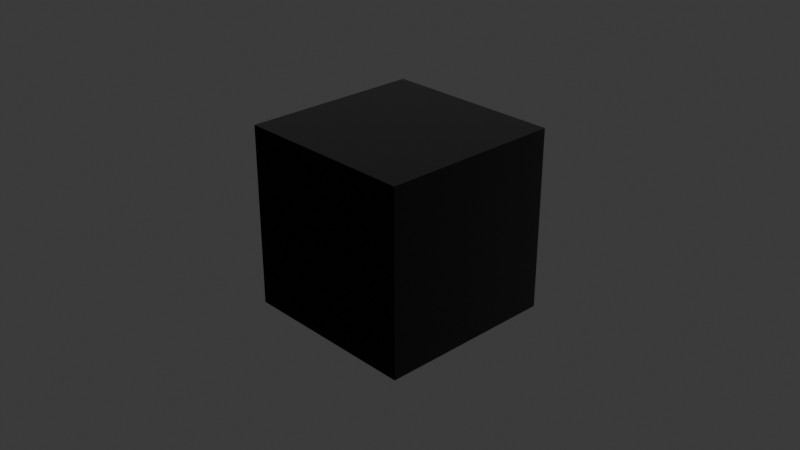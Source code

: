 # Source: shaders_new.blend  (saved by Blender 4.2.66; exported with 4.5.12 LTS)
import bpy
from mathutils import Matrix  # noqa: F401  (used for matrix-valued properties, if any)

bpy.ops.wm.read_factory_settings(use_empty=True)
scene = bpy.context.scene
scene.name = 'Scene'

# ---- collections
col_collection = bpy.data.collections.new('Collection'); scene.collection.children.link(col_collection)

# ---- images (referenced by path relative to the original .blend; pixels are not part of the script)
import os
ASSET_DIR = os.environ.get("B2B_ASSET_DIR", "")  # directory of the original .blend (textures are referenced by path, not embedded)
HERE = os.path.dirname(os.path.abspath(__file__))  # packed textures are extracted next to this script under _unpacked/

def load_image(name, relpath, width, height, colorspace="sRGB"):
    """Load a texture the original file referenced (path relative to the .blend, or extracted next to this script)."""
    p = next((c for c in (os.path.join(HERE, relpath), os.path.join(ASSET_DIR, relpath)) if relpath and os.path.exists(c)), "")
    if p:
        img = bpy.data.images.load(p, check_existing=True)
        img.name = name
    else:  # same state as the original file: an image datablock whose file is absent (Cycles renders it pink)
        img = bpy.data.images.new(name, width, height)
        img.source = "FILE"
        img.filepath = "//" + (relpath or name)
    img.colorspace_settings.name = colorspace
    return img
img_meddle_placeholder = load_image('meddle_placeholder', '', 1024, 1024, 'Non-Color')

# ---- materials (node trees are filled in below, after node groups)
mat_meddle_skin_shpk = bpy.data.materials.new('meddle skin.shpk')
mat_meddle_skin_shpk.alpha_threshold = 0.0
mat_meddle_skin_shpk.use_transparent_shadow = False
mat_meddle_skin_shpk.roughness = 0.5
mat_meddle_skin_shpk.line_color = (0.0, 0.0, 0.0, 1.0)

# ---- node groups
ng_normal_fix = bpy.data.node_groups.new('Normal_Fix', 'ShaderNodeTree')
_s = ng_normal_fix.interface.new_socket(name='Red', in_out='OUTPUT', socket_type='NodeSocketFloat')
_s = ng_normal_fix.interface.new_socket(name='Green', in_out='OUTPUT', socket_type='NodeSocketFloat')
_s = ng_normal_fix.interface.new_socket(name='Blue', in_out='OUTPUT', socket_type='NodeSocketFloat')
_s = ng_normal_fix.interface.new_socket(name='Normal', in_out='OUTPUT', socket_type='NodeSocketVector')
_s = ng_normal_fix.interface.new_socket(name='Color', in_out='INPUT', socket_type='NodeSocketColor')
_s.default_value = (0.8, 0.8, 0.8, 1.0)
_N = ng_normal_fix.nodes; _L = ng_normal_fix.links
n0 = _N.new('NodeGroupOutput'); n0.name = 'Group Output'; n0.location = (433, 7)
n1 = _N.new('NodeGroupInput'); n1.name = 'Group Input'; n1.location = (-445, 0)
n2 = _N.new('ShaderNodeSeparateColor'); n2.name = 'Separate Color'; n2.location = (-245, -30)
n3 = _N.new('ShaderNodeCombineColor'); n3.name = 'Combine Color'; n3.location = (-26, 98)
n3.inputs[2].default_value = 1.0
n4 = _N.new('ShaderNodeNormalMap'); n4.name = 'Normal Map'; n4.location = (206, -167)
_L.new(n2.outputs[1], n3.inputs[1])
_L.new(n3.outputs[0], n4.inputs[1])
_L.new(n2.outputs[0], n3.inputs[0])
_L.new(n1.outputs[0], n2.inputs[0])
_L.new(n2.outputs[2], n0.inputs[2])
_L.new(n4.outputs[0], n0.inputs[3])
_L.new(n2.outputs[0], n0.inputs[0])
_L.new(n2.outputs[1], n0.inputs[1])
n0.is_active_output = True
ng_meddle_skin_shpk = bpy.data.node_groups.new('meddle skin.shpk', 'ShaderNodeTree')
_s = ng_meddle_skin_shpk.interface.new_socket(name='Base Color', in_out='OUTPUT', socket_type='NodeSocketColor')
_s.default_value = (0.8, 0.8, 0.8, 1.0)
_s = ng_meddle_skin_shpk.interface.new_socket(name='Roughness', in_out='OUTPUT', socket_type='NodeSocketFloat')
_s = ng_meddle_skin_shpk.interface.new_socket(name='IOR', in_out='OUTPUT', socket_type='NodeSocketFloat')
_s.default_value = 1.2
_s.min_value = 0.0
_s.max_value = 10.0
_s = ng_meddle_skin_shpk.interface.new_socket(name='Alpha', in_out='OUTPUT', socket_type='NodeSocketFloat')
_s.min_value = 0.0
_s.max_value = 1.0
_s = ng_meddle_skin_shpk.interface.new_socket(name='Normal', in_out='OUTPUT', socket_type='NodeSocketVector')
_s = ng_meddle_skin_shpk.interface.new_socket(name='Subsurface Weight', in_out='OUTPUT', socket_type='NodeSocketFloat')
_s.default_value = 0.2
_s.min_value = 0.0
_s.max_value = 1.0
_s = ng_meddle_skin_shpk.interface.new_socket(name='Subsurface Radius', in_out='OUTPUT', socket_type='NodeSocketVector')
_s.default_value = (0.4, 0.2, 0.1)
_s.min_value = 0.0
_s.max_value = 10.0
_s = ng_meddle_skin_shpk.interface.new_socket(name='Subsurface Scale', in_out='OUTPUT', socket_type='NodeSocketFloat')
_s = ng_meddle_skin_shpk.interface.new_socket(name='Subsurface Anisotropy', in_out='OUTPUT', socket_type='NodeSocketFloat')
_s.default_value = 0.8
_s.min_value = 0.0
_s.max_value = 1.0
_s = ng_meddle_skin_shpk.interface.new_socket(name='Specular IOR Level', in_out='OUTPUT', socket_type='NodeSocketFloat')
_s = ng_meddle_skin_shpk.interface.new_socket(name='Emission Color', in_out='OUTPUT', socket_type='NodeSocketColor')
_s.default_value = (1.0, 1.0, 1.0, 1.0)
_s = ng_meddle_skin_shpk.interface.new_socket(name='Emission Strength', in_out='OUTPUT', socket_type='NodeSocketFloat')
_s.min_value = 0.0
_s.max_value = 1.0
_s = ng_meddle_skin_shpk.interface.new_socket(name='g_DiffuseColor', in_out='INPUT', socket_type='NodeSocketColor')
_s.default_value = (1.0, 1.0, 1.0, 1.0)
_s = ng_meddle_skin_shpk.interface.new_socket(name='g_SamplerDiffuse', in_out='INPUT', socket_type='NodeSocketColor')
_s = ng_meddle_skin_shpk.interface.new_socket(name='g_SamplerDiffuse_alpha', in_out='INPUT', socket_type='NodeSocketFloat')
_s.min_value = 0.0
_s.max_value = 1.0
_s = ng_meddle_skin_shpk.interface.new_socket(name='g_SamplerNormal', in_out='INPUT', socket_type='NodeSocketColor')
_s = ng_meddle_skin_shpk.interface.new_socket(name='g_SamplerNormal_alpha', in_out='INPUT', socket_type='NodeSocketFloat')
_s.min_value = 0.0
_s.max_value = 1.0
_s = ng_meddle_skin_shpk.interface.new_socket(name='g_SamplerMask', in_out='INPUT', socket_type='NodeSocketColor')
_s = ng_meddle_skin_shpk.interface.new_socket(name='g_SamplerMask_alpha', in_out='INPUT', socket_type='NodeSocketFloat')
_s.min_value = 0.0
_s.max_value = 1.0
_s = ng_meddle_skin_shpk.interface.new_socket(name='Skin Color', in_out='INPUT', socket_type='NodeSocketColor')
_s = ng_meddle_skin_shpk.interface.new_socket(name='Lip Color', in_out='INPUT', socket_type='NodeSocketColor')
_s.description = 'IS_FACE required'
_s = ng_meddle_skin_shpk.interface.new_socket(name='Lip Color Strength', in_out='INPUT', socket_type='NodeSocketFloat')
_s.min_value = 0.0
_s.max_value = 1.0
_s = ng_meddle_skin_shpk.interface.new_socket(name='Hair Color', in_out='INPUT', socket_type='NodeSocketColor')
_s.description = 'IS_HROTHGAR required'
_s = ng_meddle_skin_shpk.interface.new_socket(name='Highlights Color', in_out='INPUT', socket_type='NodeSocketColor')
_s.description = 'IS_HROTHGAR required'
_s = ng_meddle_skin_shpk.interface.new_socket(name='Decal Color', in_out='INPUT', socket_type='NodeSocketColor')
_s = ng_meddle_skin_shpk.interface.new_socket(name='Decal Color Strength', in_out='INPUT', socket_type='NodeSocketFloat')
_s = ng_meddle_skin_shpk.interface.new_socket(name='DecalTexture', in_out='INPUT', socket_type='NodeSocketColor')
_s = ng_meddle_skin_shpk.interface.new_socket(name='IS_FACE', in_out='INPUT', socket_type='NodeSocketFloat')
_s.min_value = 0.0
_s.max_value = 1.0
_s = ng_meddle_skin_shpk.interface.new_socket(name='IS_HROTHGAR', in_out='INPUT', socket_type='NodeSocketFloat')
_s.min_value = 0.0
_s.max_value = 1.0
_s = ng_meddle_skin_shpk.interface.new_socket(name='IS_EMISSIVE', in_out='INPUT', socket_type='NodeSocketFloat')
_s.min_value = 0.0
_s.max_value = 1.0
_N = ng_meddle_skin_shpk.nodes; _L = ng_meddle_skin_shpk.links
n0 = _N.new('NodeGroupOutput'); n0.name = 'Group Output'; n0.location = (3020, -1166)
n0.width = 215
n0.inputs[2].default_value = 1.2
n0.inputs[5].default_value = 0.2
n0.inputs[6].default_value = (0.4, 0.2, 0.1)
n0.inputs[8].default_value = 0.8
n1 = _N.new('NodeGroupInput'); n1.name = 'Group Input'; n1.location = (30, -136)
n1.width = 163
n2 = _N.new('ShaderNodeGroup'); n2.name = 'Group'; n2.location = (347, -30)
n2.width = 286
n2.node_tree = ng_normal_fix
n3 = _N.new('NodeFrame'); n3.name = 'Frame'; n3.location = (-198, -1754)
n3.width = 663
n4 = _N.new('ShaderNodeMix'); n4.name = 'Mix'; n4.location = (306, -250)
n4.label = 'Mix - SKIN'
n4.width = 209
n4.data_type = 'RGBA'
n5 = _N.new('NodeFrame'); n5.name = 'Frame.001'; n5.location = (511, -40)
n5.label = 'Hair - SKIN = HROTHGAR'
n5.width = 851
n6 = _N.new('ShaderNodeMix'); n6.name = 'Mix.002'; n6.location = (453, -40)
n6.label = 'Hair Color'
n6.data_type = 'RGBA'
n6.clamp_result = True
n7 = _N.new('NodeGroupInput'); n7.name = 'Group Input.001'; n7.location = (30, -164)
n7.width = 162
n8 = _N.new('NodeGroupInput'); n8.name = 'Group Input.002'; n8.location = (30, -152)
n8.width = 154
n9 = _N.new('NodeFrame'); n9.name = 'Frame.002'; n9.location = (30, -657)
n9.label = 'Base Color - lerp(diff, skin, normal.B) * g_SamplerDiffuse'
n9.width = 830
n10 = _N.new('ShaderNodeMix'); n10.name = 'Mix.004'; n10.location = (712, -40)
n10.data_type = 'RGBA'
n11 = _N.new('NodeFrame'); n11.name = 'Frame.003'; n11.location = (515, -1192)
n11.label = 'Lip - SKIN = FACE'
n11.width = 882
n12 = _N.new('ShaderNodeMix'); n12.name = 'Mix.001'; n12.location = (681, -268)
n12.data_type = 'RGBA'
n13 = _N.new('ShaderNodeMix'); n13.name = 'Mix.003'; n13.location = (660, -40)
n13.data_type = 'RGBA'
n13.blend_type = 'MULTIPLY'
n14 = _N.new('ShaderNodeMix'); n14.name = 'Mix.007'; n14.location = (1822, -694)
n14.data_type = 'RGBA'
n15 = _N.new('NodeGroupInput'); n15.name = 'Group Input.003'; n15.location = (30, -208)
n16 = _N.new('ShaderNodeMath'); n16.name = 'Math'; n16.location = (358, -95)
n16.operation = 'MULTIPLY'
n16.use_clamp = True
n17 = _N.new('ShaderNodeMath'); n17.name = 'Math.001'; n17.location = (453, -274)
n17.operation = 'MULTIPLY'
n18 = _N.new('NodeGroupInput'); n18.name = 'Group Input.004'; n18.location = (1530, -880)
n19 = _N.new('ShaderNodeMath'); n19.name = 'Math.002'; n19.location = (267, -406)
n19.operation = 'SUBTRACT'
n19.use_clamp = True
n20 = _N.new('NodeReroute'); n20.name = 'Reroute'; n20.location = (1133, -739)
n20.width = 16
n21 = _N.new('ShaderNodeMath'); n21.name = 'Math.003'; n21.location = (530, -97)
n21.operation = 'MULTIPLY'
n21.use_clamp = True
n22 = _N.new('NodeGroupInput'); n22.name = 'Group Input.005'; n22.location = (30, -52)
n23 = _N.new('ShaderNodeSeparateColor'); n23.name = 'Separate Color'; n23.location = (271, -30)
n24 = _N.new('NodeFrame'); n24.name = 'Frame.004'; n24.location = (25, -1270)
n24.width = 441
n25 = _N.new('NodeGroupInput'); n25.name = 'Group Input.006'; n25.location = (30, -33)
n26 = _N.new('ShaderNodeMix'); n26.name = 'Mix.005'; n26.location = (281, -30)
n26.inputs[3].default_value = 1.0
n27 = _N.new('NodeFrame'); n27.name = 'Frame.005'; n27.location = (13, -1494)
n27.width = 451
n28 = _N.new('NodeFrame'); n28.name = 'Frame.006'; n28.location = (537, -1651)
n28.label = ' '
n28.width = 2242
n29 = _N.new('NodeFrame'); n29.name = 'Frame.007'; n29.location = (515, -1608)
n29.width = 693
n30 = _N.new('NodeGroupInput'); n30.name = 'Group Input.007'; n30.location = (30, -30)
n31 = _N.new('ShaderNodeMath'); n31.name = 'Math.004'; n31.location = (285, -221)
n31.operation = 'SUBTRACT'
n31.use_clamp = True
n32 = _N.new('ShaderNodeMath'); n32.name = 'Math.005'; n32.location = (523, -223)
n32.operation = 'MULTIPLY'
n33 = _N.new('ShaderNodeMix'); n33.name = 'Mix.008'; n33.location = (2072, -967)
n33.data_type = 'RGBA'
n34 = _N.new('NodeGroupInput'); n34.name = 'Group Input.008'; n34.location = (1991, -978)
n35 = _N.new('ShaderNodeMath'); n35.name = 'Math.006'; n35.location = (2286, -960)
n35.operation = 'MULTIPLY'
n36 = _N.new('ShaderNodeMix'); n36.name = 'Mix.006'; n36.location = (2586, -858)
n36.data_type = 'RGBA'
n37 = _N.new('ShaderNodeMapRange'); n37.name = 'Map Range'; n37.location = (1508, -1065)
n37.inputs[3].default_value = 0.03
n37.inputs[4].default_value = 0.0
n1.parent = n3
n2.parent = n3
n4.parent = n9
n5.parent = n28
n6.parent = n5
n7.parent = n5
n8.parent = n9
n9.parent = n28
n10.parent = n11
n11.parent = n28
n12.parent = n5
n13.parent = n9
n14.parent = n28
n15.parent = n11
n16.parent = n11
n17.parent = n5
n18.parent = n28
n19.parent = n5
n20.parent = n28
n21.parent = n11
n22.parent = n24
n23.parent = n24
n25.parent = n27
n26.parent = n27
n29.parent = n28
n30.parent = n29
n31.parent = n29
n32.parent = n29
n33.parent = n28
_L.new(n1.outputs[3], n2.inputs[0])
_L.new(n2.outputs[2], n4.inputs[0])
_L.new(n8.outputs[7], n4.inputs[7])
_L.new(n7.outputs[10], n6.inputs[6])
_L.new(n7.outputs[11], n6.inputs[7])
_L.new(n7.outputs[6], n6.inputs[0])
_L.new(n6.outputs[2], n12.inputs[7])
_L.new(n8.outputs[0], n4.inputs[6])
_L.new(n4.outputs[2], n13.inputs[7])
_L.new(n15.outputs[8], n10.inputs[7])
_L.new(n15.outputs[4], n16.inputs[0])
_L.new(n7.outputs[16], n17.inputs[1])
_L.new(n17.outputs[0], n12.inputs[0])
_L.new(n20.outputs[0], n12.inputs[6])
_L.new(n8.outputs[1], n13.inputs[6])
_L.new(n18.outputs[15], n14.inputs[0])
_L.new(n10.outputs[2], n14.inputs[7])
_L.new(n12.outputs[2], n14.inputs[6])
_L.new(n7.outputs[4], n19.inputs[0])
_L.new(n2.outputs[2], n19.inputs[1])
_L.new(n19.outputs[0], n17.inputs[0])
_L.new(n13.outputs[2], n20.inputs[0])
_L.new(n20.outputs[0], n10.inputs[6])
_L.new(n16.outputs[0], n21.inputs[0])
_L.new(n21.outputs[0], n10.inputs[0])
_L.new(n15.outputs[15], n21.inputs[1])
_L.new(n15.outputs[9], n16.inputs[1])
_L.new(n22.outputs[5], n23.inputs[0])
_L.new(n2.outputs[3], n0.inputs[4])
_L.new(n23.outputs[1], n0.inputs[1])
_L.new(n37.outputs[0], n0.inputs[7])
_L.new(n23.outputs[0], n0.inputs[9])
_L.new(n25.outputs[16], n26.inputs[0])
_L.new(n25.outputs[2], n26.inputs[2])
_L.new(n26.outputs[0], n0.inputs[3])
_L.new(n26.outputs[0], n13.inputs[0])
_L.new(n2.outputs[2], n31.inputs[1])
_L.new(n30.outputs[4], n31.inputs[0])
_L.new(n31.outputs[0], n32.inputs[0])
_L.new(n30.outputs[17], n32.inputs[1])
_L.new(n14.outputs[2], n33.inputs[6])
_L.new(n18.outputs[17], n33.inputs[0])
_L.new(n20.outputs[0], n33.inputs[7])
_L.new(n33.outputs[2], n0.inputs[10])
_L.new(n32.outputs[0], n0.inputs[11])
_L.new(n34.outputs[13], n35.inputs[1])
_L.new(n34.outputs[14], n35.inputs[0])
_L.new(n33.outputs[2], n36.inputs[6])
_L.new(n34.outputs[12], n36.inputs[7])
_L.new(n35.outputs[0], n36.inputs[0])
_L.new(n36.outputs[2], n0.inputs[0])
_L.new(n23.outputs[2], n37.inputs[0])
n0.is_active_output = True
ng_meddle_decaluv = bpy.data.node_groups.new('meddle decaluv', 'ShaderNodeTree')
_s = ng_meddle_decaluv.interface.new_socket(name='DecalUV', in_out='OUTPUT', socket_type='NodeSocketVector')
_s = ng_meddle_decaluv.interface.new_socket(name='UVMap1', in_out='INPUT', socket_type='NodeSocketVector')
_s = ng_meddle_decaluv.interface.new_socket(name='UVMultiplier', in_out='INPUT', socket_type='NodeSocketFloat')
_s = ng_meddle_decaluv.interface.new_socket(name='UVOffset', in_out='INPUT', socket_type='NodeSocketFloat')
_s.min_value = 0.0
_s.max_value = 1.0
_N = ng_meddle_decaluv.nodes; _L = ng_meddle_decaluv.links
n0 = _N.new('NodeGroupOutput'); n0.name = 'Group Output'; n0.location = (404, -44)
n1 = _N.new('NodeGroupInput'); n1.name = 'Group Input'; n1.location = (-440, -76)
n2 = _N.new('ShaderNodeCombineXYZ'); n2.name = 'Combine XYZ'; n2.location = (-182, -138)
n2.inputs[1].default_value = 1.0
n2.inputs[2].default_value = 1.0
n3 = _N.new('ShaderNodeMapping'); n3.name = 'Mapping'; n3.location = (3, -21)
n3.vector_type = 'VECTOR'
n4 = _N.new('NodeFrame'); n4.name = 'Frame'; n4.location = (-349, 222)
n4.label = 'Reversed: Off=1, Mult=-1, Normal: Off=0,Mult=1'
n4.width = 536
n5 = _N.new('ShaderNodeVectorMath'); n5.name = 'Vector Math'; n5.location = (183, -141)
n6 = _N.new('ShaderNodeCombineXYZ'); n6.name = 'Combine XYZ.001'; n6.location = (-190, -323)
_L.new(n2.outputs[0], n3.inputs[3])
_L.new(n1.outputs[0], n3.inputs[0])
_L.new(n6.outputs[0], n5.inputs[1])
_L.new(n3.outputs[0], n5.inputs[0])
_L.new(n1.outputs[1], n2.inputs[0])
_L.new(n1.outputs[2], n6.inputs[0])
_L.new(n5.outputs[0], n0.inputs[0])
n0.is_active_output = True

# ---- material node trees
mat_meddle_skin_shpk.use_nodes = True; mat_meddle_skin_shpk.node_tree.nodes.clear()
_N = mat_meddle_skin_shpk.node_tree.nodes; _L = mat_meddle_skin_shpk.node_tree.links
n0 = _N.new('ShaderNodeOutputMaterial'); n0.name = 'Material Output'; n0.location = (300, 300)
n1 = _N.new('ShaderNodeBsdfPrincipled'); n1.name = 'Principled BSDF'; n1.location = (10, 300)
n1.subsurface_method = 'RANDOM_WALK_SKIN'
n2 = _N.new('ShaderNodeTexImage'); n2.name = 'Node.001'; n2.location = (-1180, -176)
n2.label = 'Decal_PngCachePath'
n2.image = img_meddle_placeholder
n3 = _N.new('ShaderNodeTexImage'); n3.name = 'Node'; n3.location = (-1181, 111)
n3.label = 'g_SamplerMask_PngCachePath'
n3.image = img_meddle_placeholder
n4 = _N.new('ShaderNodeGroup'); n4.name = 'Group'; n4.location = (-486, 513)
n4.width = 295
n4.node_tree = ng_meddle_skin_shpk
n4.inputs[0].default_value = (1.0, 1.0, 1.0, 1.0)
n4.inputs[7].default_value = (0.0, 0.0, 0.0, 1.0)
n4.inputs[8].default_value = (0.0, 0.0, 0.0, 1.0)
n4.inputs[9].default_value = 0.0
n4.inputs[10].default_value = (0.0, 0.0, 0.0, 1.0)
n4.inputs[11].default_value = (0.0, 0.0, 0.0, 1.0)
n4.inputs[12].default_value = (0.0, 0.0, 0.0, 1.0)
n4.inputs[13].default_value = 0.0
n4.inputs[15].default_value = 0.0
n4.inputs[16].default_value = 0.0
n4.inputs[17].default_value = 0.0
n5 = _N.new('ShaderNodeTexImage'); n5.name = 'Node.002'; n5.location = (-1182, 400)
n5.label = 'g_SamplerNormal_PngCachePath'
n5.image = img_meddle_placeholder
n6 = _N.new('ShaderNodeTexImage'); n6.name = 'Node.003'; n6.location = (-1183, 686)
n6.label = 'g_SamplerDiffuse_PngCachePath'
n6.image = img_meddle_placeholder
n7 = _N.new('ShaderNodeGroup'); n7.name = 'Group.001'; n7.location = (-1575, -176)
n7.width = 256
n7.node_tree = ng_meddle_decaluv
n7.inputs[1].default_value = 0.0
n7.inputs[2].default_value = 0.0
n8 = _N.new('ShaderNodeUVMap'); n8.name = 'UV Map'; n8.location = (-1836, -203)
n8.label = 'UVMap.001'
_L.new(n1.outputs[0], n0.inputs[0])
_L.new(n4.outputs[0], n1.inputs[0])
_L.new(n4.outputs[2], n1.inputs[3])
_L.new(n4.outputs[3], n1.inputs[4])
_L.new(n4.outputs[1], n1.inputs[2])
_L.new(n4.outputs[4], n1.inputs[5])
_L.new(n4.outputs[6], n1.inputs[9])
_L.new(n4.outputs[7], n1.inputs[10])
_L.new(n4.outputs[8], n1.inputs[12])
_L.new(n4.outputs[9], n1.inputs[13])
_L.new(n4.outputs[10], n1.inputs[27])
_L.new(n4.outputs[11], n1.inputs[28])
_L.new(n6.outputs[0], n4.inputs[1])
_L.new(n6.outputs[1], n4.inputs[2])
_L.new(n5.outputs[0], n4.inputs[3])
_L.new(n5.outputs[1], n4.inputs[4])
_L.new(n3.outputs[0], n4.inputs[5])
_L.new(n3.outputs[1], n4.inputs[6])
_L.new(n2.outputs[0], n4.inputs[14])
_L.new(n7.outputs[0], n2.inputs[0])
_L.new(n8.outputs[0], n7.inputs[0])
n0.is_active_output = True

# ---- world
world_world = bpy.data.worlds.new('World'); scene.world = world_world
world_world.use_nodes = True; world_world.node_tree.nodes.clear()
_N = world_world.node_tree.nodes; _L = world_world.node_tree.links
n0 = _N.new('ShaderNodeOutputWorld'); n0.name = 'World Output'; n0.location = (300, 300)
n1 = _N.new('ShaderNodeBackground'); n1.name = 'Background'; n1.location = (10, 300)
n1.inputs[0].default_value = (0.05088, 0.05088, 0.05088, 1.0)
_L.new(n1.outputs[0], n0.inputs[0])
n0.is_active_output = True
world_world.color = (0.05088, 0.05088, 0.05088)
world_world.sun_shadow_jitter_overblur = 0.0

# ---- cameras
cam_camera = bpy.data.cameras.new('Camera')
cam_camera.clip_end = 100.0
cam_camera.ortho_scale = 7.314

# ---- lights
light_light = bpy.data.lights.new('Light', 'POINT')
light_light.energy = 1000.0
light_light.shadow_soft_size = 0.1

# ---- meshes
me_cube = bpy.data.meshes.new('Cube')
me_cube.from_pydata([(1.0, 1.0, 1.0), (1.0, 1.0, -1.0), (1.0, -1.0, 1.0), (1.0, -1.0, -1.0), (-1.0, 1.0, 1.0), (-1.0, 1.0, -1.0), (-1.0, -1.0, 1.0), (-1.0, -1.0, -1.0)], [], [(0, 4, 6, 2), (3, 2, 6, 7), (7, 6, 4, 5), (5, 1, 3, 7), (1, 0, 2, 3), (5, 4, 0, 1)])
_uv = me_cube.uv_layers.new(name='UVMap')
_uv.uv.foreach_set('vector', [0.625, 0.5, 0.875, 0.5, 0.875, 0.75, 0.625, 0.75, 0.375, 0.75, 0.625, 0.75, 0.625, 1.0, 0.375, 1.0, 0.375, 0.0, 0.625, 0.0, 0.625, 0.25, 0.375, 0.25, 0.125, 0.5, 0.375, 0.5, 0.375, 0.75, 0.125, 0.75, 0.375, 0.5, 0.625, 0.5, 0.625, 0.75, 0.375, 0.75, 0.375, 0.25, 0.625, 0.25, 0.625, 0.5, 0.375, 0.5])
me_cube.materials.append(mat_meddle_skin_shpk)
me_cube.use_mirror_vertex_groups = False
me_cube.update()

# ---- objects
ob_cube = bpy.data.objects.new('Cube', me_cube)
ob_light = bpy.data.objects.new('Light', light_light)
ob_camera = bpy.data.objects.new('Camera', cam_camera)

# ---- transforms, parenting, visibility, modifiers, constraints
ob_cube.location = (0.0, 0.0, 0.0)
ob_cube.lock_rotations_4d = False
ob_cube.empty_display_type = 'ARROWS'
ob_cube.lineart.crease_threshold = 0.0
ob_light.location = (4.076, 1.005, 5.904)
ob_light.rotation_euler = (0.6503, 0.05522, 1.866)
ob_light.lock_rotations_4d = False
ob_light.empty_display_type = 'ARROWS'
ob_light.color = (0.0, 0.0, 0.0, 0.0)
ob_light.lineart.crease_threshold = 0.0
ob_camera.location = (7.359, -6.926, 4.958)
ob_camera.rotation_euler = (1.109, 0.0, 0.8149)
ob_camera.lock_rotations_4d = False
ob_camera.empty_display_type = 'ARROWS'
ob_camera.color = (0.0, 0.0, 0.0, 0.0)
ob_camera.display_type = 'WIRE'
ob_camera.lineart.crease_threshold = 0.0

# ---- collection membership
col_collection.objects.link(ob_cube)
col_collection.objects.link(ob_light)
col_collection.objects.link(ob_camera)

# ---- scene / render settings (as saved in the file)
scene.camera = ob_camera
scene.frame_start = 1; scene.frame_end = 250; scene.frame_set(1)
scene.render.engine = 'BLENDER_EEVEE_NEXT'
bpy.context.view_layer.update()
